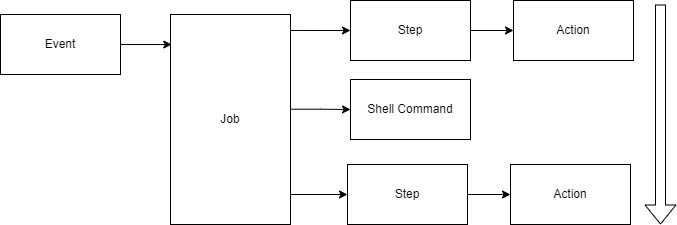

The diagram above was exported from draw.io. Its source (the exported page's mxGraphModel, read from the mxfile embedded in the PNG):
<mxGraphModel dx="861" dy="489" grid="1" gridSize="10" guides="1" tooltips="1" connect="1" arrows="1" fold="1" page="1" pageScale="1" pageWidth="850" pageHeight="1100" math="0" shadow="0">
  <root>
    <mxCell id="0" />
    <mxCell id="1" parent="0" />
    <mxCell id="WQlCW8BacLChsgaMNy8o-3" value="" style="edgeStyle=orthogonalEdgeStyle;rounded=0;orthogonalLoop=1;jettySize=auto;html=1;entryX=0.011;entryY=0.143;entryDx=0;entryDy=0;entryPerimeter=0;" parent="1" source="WQlCW8BacLChsgaMNy8o-1" target="WQlCW8BacLChsgaMNy8o-2" edge="1">
      <mxGeometry relative="1" as="geometry">
        <mxPoint x="270" y="255" as="targetPoint" />
      </mxGeometry>
    </mxCell>
    <mxCell id="WQlCW8BacLChsgaMNy8o-1" value="Event" style="rounded=0;whiteSpace=wrap;html=1;" parent="1" vertex="1">
      <mxGeometry x="120" y="150" width="120" height="60" as="geometry" />
    </mxCell>
    <mxCell id="WQlCW8BacLChsgaMNy8o-6" value="" style="edgeStyle=orthogonalEdgeStyle;rounded=0;orthogonalLoop=1;jettySize=auto;html=1;exitX=0.967;exitY=0.076;exitDx=0;exitDy=0;exitPerimeter=0;entryX=0;entryY=0.5;entryDx=0;entryDy=0;" parent="1" source="WQlCW8BacLChsgaMNy8o-2" target="WQlCW8BacLChsgaMNy8o-5" edge="1">
      <mxGeometry relative="1" as="geometry">
        <mxPoint x="430" y="190" as="sourcePoint" />
      </mxGeometry>
    </mxCell>
    <mxCell id="WQlCW8BacLChsgaMNy8o-12" value="" style="edgeStyle=orthogonalEdgeStyle;rounded=0;orthogonalLoop=1;jettySize=auto;html=1;exitX=0.983;exitY=0.451;exitDx=0;exitDy=0;exitPerimeter=0;" parent="1" source="WQlCW8BacLChsgaMNy8o-2" target="WQlCW8BacLChsgaMNy8o-11" edge="1">
      <mxGeometry relative="1" as="geometry">
        <mxPoint x="440" y="260" as="sourcePoint" />
      </mxGeometry>
    </mxCell>
    <mxCell id="WQlCW8BacLChsgaMNy8o-2" value="Job" style="rounded=0;whiteSpace=wrap;html=1;" parent="1" vertex="1">
      <mxGeometry x="290" y="150" width="120" height="210" as="geometry" />
    </mxCell>
    <mxCell id="WQlCW8BacLChsgaMNy8o-8" value="" style="edgeStyle=orthogonalEdgeStyle;rounded=0;orthogonalLoop=1;jettySize=auto;html=1;" parent="1" source="WQlCW8BacLChsgaMNy8o-5" target="WQlCW8BacLChsgaMNy8o-7" edge="1">
      <mxGeometry relative="1" as="geometry" />
    </mxCell>
    <mxCell id="WQlCW8BacLChsgaMNy8o-5" value="Step" style="whiteSpace=wrap;html=1;rounded=0;" parent="1" vertex="1">
      <mxGeometry x="470" y="136" width="120" height="60" as="geometry" />
    </mxCell>
    <mxCell id="WQlCW8BacLChsgaMNy8o-7" value="Action" style="whiteSpace=wrap;html=1;rounded=0;" parent="1" vertex="1">
      <mxGeometry x="633" y="136" width="120" height="60" as="geometry" />
    </mxCell>
    <mxCell id="WQlCW8BacLChsgaMNy8o-11" value="Shell Command" style="whiteSpace=wrap;html=1;rounded=0;" parent="1" vertex="1">
      <mxGeometry x="470" y="215" width="120" height="60" as="geometry" />
    </mxCell>
    <mxCell id="WQlCW8BacLChsgaMNy8o-16" value="" style="edgeStyle=orthogonalEdgeStyle;rounded=0;orthogonalLoop=1;jettySize=auto;html=1;" parent="1" source="WQlCW8BacLChsgaMNy8o-17" target="WQlCW8BacLChsgaMNy8o-18" edge="1">
      <mxGeometry relative="1" as="geometry" />
    </mxCell>
    <mxCell id="WQlCW8BacLChsgaMNy8o-17" value="Step" style="whiteSpace=wrap;html=1;rounded=0;" parent="1" vertex="1">
      <mxGeometry x="467" y="300" width="120" height="60" as="geometry" />
    </mxCell>
    <mxCell id="WQlCW8BacLChsgaMNy8o-18" value="Action" style="whiteSpace=wrap;html=1;rounded=0;" parent="1" vertex="1">
      <mxGeometry x="630" y="300" width="120" height="60" as="geometry" />
    </mxCell>
    <mxCell id="WQlCW8BacLChsgaMNy8o-24" value="" style="edgeStyle=orthogonalEdgeStyle;rounded=0;orthogonalLoop=1;jettySize=auto;html=1;entryX=0;entryY=0.5;entryDx=0;entryDy=0;" parent="1" target="WQlCW8BacLChsgaMNy8o-17" edge="1">
      <mxGeometry relative="1" as="geometry">
        <mxPoint x="410" y="330" as="sourcePoint" />
        <mxPoint x="480" y="255" as="targetPoint" />
      </mxGeometry>
    </mxCell>
    <mxCell id="2" value="" style="shape=flexArrow;endArrow=classic;html=1;" edge="1" parent="1">
      <mxGeometry width="50" height="50" relative="1" as="geometry">
        <mxPoint x="780" y="140" as="sourcePoint" />
        <mxPoint x="780" y="360" as="targetPoint" />
      </mxGeometry>
    </mxCell>
  </root>
</mxGraphModel>